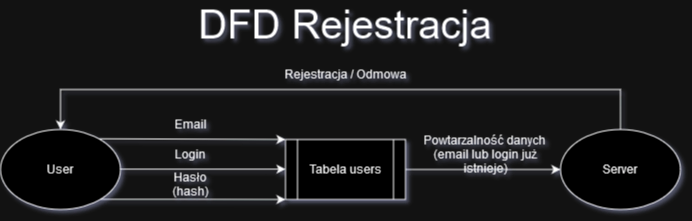

The diagram above was exported from draw.io. Its source (the exported page's mxGraphModel, read from the mxfile embedded in the PNG):
<mxGraphModel dx="879" dy="461" grid="1" gridSize="10" guides="1" tooltips="1" connect="1" arrows="1" fold="1" page="1" pageScale="1" pageWidth="850" pageHeight="1100" math="0" shadow="0">
  <root>
    <mxCell id="0" />
    <mxCell id="1" parent="0" />
    <mxCell id="Bej-YAzr9rDOT7XCVjzM-1" style="edgeStyle=orthogonalEdgeStyle;rounded=0;orthogonalLoop=1;jettySize=auto;html=1;entryX=0;entryY=0.25;entryDx=0;entryDy=0;" edge="1" parent="1">
      <mxGeometry relative="1" as="geometry">
        <Array as="points">
          <mxPoint x="240" y="359.67" />
          <mxPoint x="240" y="359.67" />
        </Array>
        <mxPoint x="195.6214886532175" y="359.67" as="sourcePoint" />
        <mxPoint x="365" y="359.67" as="targetPoint" />
      </mxGeometry>
    </mxCell>
    <mxCell id="Bej-YAzr9rDOT7XCVjzM-2" style="edgeStyle=orthogonalEdgeStyle;rounded=0;orthogonalLoop=1;jettySize=auto;html=1;entryX=0;entryY=0.75;entryDx=0;entryDy=0;exitX=0.833;exitY=0.873;exitDx=0;exitDy=0;exitPerimeter=0;" edge="1" parent="1" source="Bej-YAzr9rDOT7XCVjzM-3">
      <mxGeometry relative="1" as="geometry">
        <Array as="points">
          <mxPoint x="250" y="390" />
        </Array>
        <mxPoint x="195.6214886532175" y="390" as="sourcePoint" />
        <mxPoint x="365" y="390" as="targetPoint" />
      </mxGeometry>
    </mxCell>
    <mxCell id="Bej-YAzr9rDOT7XCVjzM-3" value="User" style="ellipse;whiteSpace=wrap;html=1;" vertex="1" parent="1">
      <mxGeometry x="80" y="320" width="120" height="80" as="geometry" />
    </mxCell>
    <mxCell id="Bej-YAzr9rDOT7XCVjzM-4" style="edgeStyle=orthogonalEdgeStyle;rounded=0;orthogonalLoop=1;jettySize=auto;html=1;entryX=0.5;entryY=0;entryDx=0;entryDy=0;" edge="1" parent="1" source="Bej-YAzr9rDOT7XCVjzM-5" target="Bej-YAzr9rDOT7XCVjzM-3">
      <mxGeometry relative="1" as="geometry">
        <Array as="points">
          <mxPoint x="700" y="280" />
          <mxPoint x="140" y="280" />
        </Array>
      </mxGeometry>
    </mxCell>
    <mxCell id="Bej-YAzr9rDOT7XCVjzM-5" value="Server" style="ellipse;whiteSpace=wrap;html=1;" vertex="1" parent="1">
      <mxGeometry x="640" y="320" width="120" height="80" as="geometry" />
    </mxCell>
    <mxCell id="Bej-YAzr9rDOT7XCVjzM-6" style="edgeStyle=orthogonalEdgeStyle;rounded=0;orthogonalLoop=1;jettySize=auto;html=1;entryX=0;entryY=0.5;entryDx=0;entryDy=0;" edge="1" parent="1" source="Bej-YAzr9rDOT7XCVjzM-7" target="Bej-YAzr9rDOT7XCVjzM-5">
      <mxGeometry relative="1" as="geometry" />
    </mxCell>
    <mxCell id="Bej-YAzr9rDOT7XCVjzM-7" value="Tabela users" style="shape=process;whiteSpace=wrap;html=1;backgroundOutline=1;" vertex="1" parent="1">
      <mxGeometry x="365" y="330" width="120" height="60" as="geometry" />
    </mxCell>
    <mxCell id="Bej-YAzr9rDOT7XCVjzM-8" value="Login" style="text;html=1;align=center;verticalAlign=middle;whiteSpace=wrap;rounded=0;" vertex="1" parent="1">
      <mxGeometry x="240" y="330" width="60" height="30" as="geometry" />
    </mxCell>
    <mxCell id="Bej-YAzr9rDOT7XCVjzM-9" value="Hasło (hash)" style="text;html=1;align=center;verticalAlign=middle;whiteSpace=wrap;rounded=0;" vertex="1" parent="1">
      <mxGeometry x="235" y="360" width="70" height="30" as="geometry" />
    </mxCell>
    <mxCell id="Bej-YAzr9rDOT7XCVjzM-10" value="Powtarzalność danych&lt;br&gt;(email lub login już istnieje)" style="text;html=1;align=center;verticalAlign=middle;whiteSpace=wrap;rounded=0;" vertex="1" parent="1">
      <mxGeometry x="490" y="330" width="150" height="30" as="geometry" />
    </mxCell>
    <mxCell id="Bej-YAzr9rDOT7XCVjzM-11" value="Rejestracja / Odmowa" style="text;html=1;align=center;verticalAlign=middle;whiteSpace=wrap;rounded=0;" vertex="1" parent="1">
      <mxGeometry x="354" y="250" width="142" height="30" as="geometry" />
    </mxCell>
    <mxCell id="Bej-YAzr9rDOT7XCVjzM-12" value="&lt;font style=&quot;font-size: 40px;&quot;&gt;DFD Rejestracja&lt;br&gt;&lt;/font&gt;" style="text;html=1;align=center;verticalAlign=middle;whiteSpace=wrap;rounded=0;" vertex="1" parent="1">
      <mxGeometry x="265" y="200" width="320" height="30" as="geometry" />
    </mxCell>
    <mxCell id="Bej-YAzr9rDOT7XCVjzM-13" style="edgeStyle=orthogonalEdgeStyle;rounded=0;orthogonalLoop=1;jettySize=auto;html=1;entryX=0;entryY=0.25;entryDx=0;entryDy=0;exitX=0.821;exitY=0.116;exitDx=0;exitDy=0;exitPerimeter=0;" edge="1" parent="1" source="Bej-YAzr9rDOT7XCVjzM-3">
      <mxGeometry relative="1" as="geometry">
        <Array as="points">
          <mxPoint x="182" y="329" />
        </Array>
        <mxPoint x="195.6214886532175" y="330" as="sourcePoint" />
        <mxPoint x="365" y="330" as="targetPoint" />
      </mxGeometry>
    </mxCell>
    <mxCell id="Bej-YAzr9rDOT7XCVjzM-14" value="Email" style="text;html=1;align=center;verticalAlign=middle;whiteSpace=wrap;rounded=0;" vertex="1" parent="1">
      <mxGeometry x="240" y="300" width="60" height="30" as="geometry" />
    </mxCell>
  </root>
</mxGraphModel>